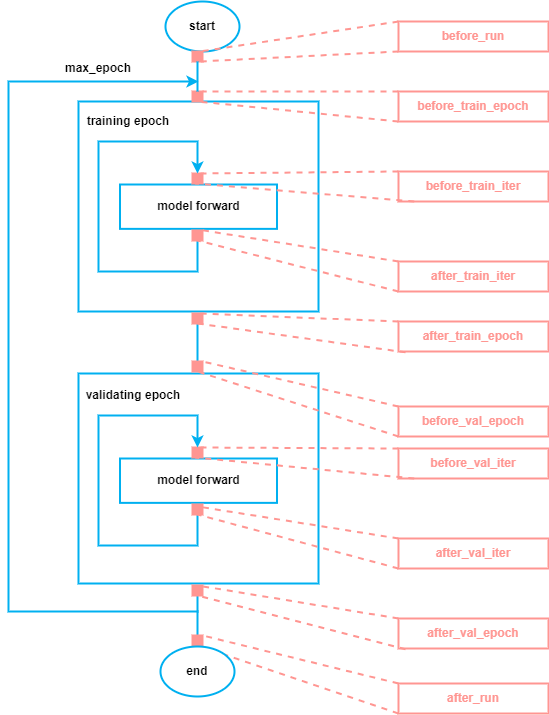

The diagram above was exported from draw.io. Its source (the exported page's mxGraphModel, read from the mxfile embedded in the PNG):
<mxGraphModel dx="2062" dy="1066" grid="1" gridSize="10" guides="1" tooltips="1" connect="1" arrows="1" fold="1" page="1" pageScale="1" pageWidth="827" pageHeight="1169" math="0" shadow="0">
  <root>
    <mxCell id="0" />
    <mxCell id="1" parent="0" />
    <mxCell id="wQ9ehyyti37WjqZ9d4Pg-1" value="" style="rounded=0;whiteSpace=wrap;html=1;strokeColor=#00B0F0;strokeWidth=2;fontSize=12;" vertex="1" parent="1">
      <mxGeometry x="225" y="512" width="240" height="210" as="geometry" />
    </mxCell>
    <mxCell id="wQ9ehyyti37WjqZ9d4Pg-2" value="" style="rounded=0;whiteSpace=wrap;html=1;strokeColor=#00B0F0;strokeWidth=2;fontSize=12;" vertex="1" parent="1">
      <mxGeometry x="225" y="240" width="240" height="210" as="geometry" />
    </mxCell>
    <mxCell id="wQ9ehyyti37WjqZ9d4Pg-3" value="&lt;font style=&quot;font-size: 12px;&quot;&gt;&lt;b style=&quot;font-size: 12px;&quot;&gt;model forward&lt;/b&gt;&lt;/font&gt;" style="rounded=0;whiteSpace=wrap;html=1;strokeColor=#00B0F0;strokeWidth=2;fontSize=12;" vertex="1" parent="1">
      <mxGeometry x="266.5" y="323" width="157" height="44.37" as="geometry" />
    </mxCell>
    <mxCell id="wQ9ehyyti37WjqZ9d4Pg-4" value="&lt;font style=&quot;font-size: 12px;&quot;&gt;&lt;b style=&quot;font-size: 12px;&quot;&gt;start&lt;/b&gt;&lt;/font&gt;" style="ellipse;whiteSpace=wrap;html=1;strokeColor=#00B0F0;strokeWidth=2;fontSize=12;" vertex="1" parent="1">
      <mxGeometry x="312" y="140" width="74" height="50" as="geometry" />
    </mxCell>
    <mxCell id="wQ9ehyyti37WjqZ9d4Pg-5" value="&lt;font style=&quot;font-size: 12px;&quot;&gt;training epoch&lt;/font&gt;" style="text;html=1;strokeColor=none;fillColor=none;align=center;verticalAlign=middle;whiteSpace=wrap;rounded=0;fontSize=12;strokeWidth=2;fontStyle=1" vertex="1" parent="1">
      <mxGeometry x="205" y="250" width="140" height="20" as="geometry" />
    </mxCell>
    <mxCell id="wQ9ehyyti37WjqZ9d4Pg-6" value="" style="endArrow=classic;html=1;strokeColor=#00B0F0;strokeWidth=2;fontSize=12;edgeStyle=elbowEdgeStyle;rounded=0;" edge="1" parent="1">
      <mxGeometry width="50" height="50" relative="1" as="geometry">
        <mxPoint x="345" y="750" as="sourcePoint" />
        <mxPoint x="345" y="220" as="targetPoint" />
        <Array as="points">
          <mxPoint x="155" y="490" />
        </Array>
      </mxGeometry>
    </mxCell>
    <mxCell id="wQ9ehyyti37WjqZ9d4Pg-7" style="edgeStyle=none;rounded=0;orthogonalLoop=1;jettySize=auto;html=1;exitX=0;exitY=0;exitDx=0;exitDy=0;entryX=1;entryY=0;entryDx=0;entryDy=0;dashed=1;endArrow=none;endFill=0;strokeColor=#FF9692;strokeWidth=2;fontSize=12;" edge="1" parent="1" source="wQ9ehyyti37WjqZ9d4Pg-9" target="wQ9ehyyti37WjqZ9d4Pg-11">
      <mxGeometry relative="1" as="geometry" />
    </mxCell>
    <mxCell id="wQ9ehyyti37WjqZ9d4Pg-8" style="edgeStyle=none;rounded=0;orthogonalLoop=1;jettySize=auto;html=1;exitX=0;exitY=1;exitDx=0;exitDy=0;entryX=0.5;entryY=1;entryDx=0;entryDy=0;dashed=1;endArrow=none;endFill=0;strokeColor=#FF9692;strokeWidth=2;fontSize=12;" edge="1" parent="1" source="wQ9ehyyti37WjqZ9d4Pg-9" target="wQ9ehyyti37WjqZ9d4Pg-11">
      <mxGeometry relative="1" as="geometry" />
    </mxCell>
    <mxCell id="wQ9ehyyti37WjqZ9d4Pg-9" value="&lt;font color=&quot;#ff9692&quot; style=&quot;font-size: 12px;&quot;&gt;&lt;b style=&quot;font-size: 12px;&quot;&gt;before_train_epoch&lt;/b&gt;&lt;/font&gt;" style="rounded=0;whiteSpace=wrap;html=1;strokeColor=#FF9692;strokeWidth=2;fontSize=12;" vertex="1" parent="1">
      <mxGeometry x="545" y="230" width="150" height="30" as="geometry" />
    </mxCell>
    <mxCell id="wQ9ehyyti37WjqZ9d4Pg-10" value="" style="rounded=0;whiteSpace=wrap;html=1;strokeColor=#FF9692;strokeWidth=2;fontSize=12;fillColor=#FF9692;" vertex="1" parent="1">
      <mxGeometry x="339" y="190" width="10" height="10" as="geometry" />
    </mxCell>
    <mxCell id="wQ9ehyyti37WjqZ9d4Pg-11" value="" style="rounded=0;whiteSpace=wrap;html=1;strokeColor=#FF9692;strokeWidth=2;fontSize=12;fillColor=#FF9692;" vertex="1" parent="1">
      <mxGeometry x="339" y="230" width="10" height="10" as="geometry" />
    </mxCell>
    <mxCell id="wQ9ehyyti37WjqZ9d4Pg-12" value="" style="endArrow=none;html=1;strokeColor=#00B0F0;strokeWidth=2;endFill=0;exitX=0.5;exitY=1;exitDx=0;exitDy=0;fontSize=12;" edge="1" parent="1" source="wQ9ehyyti37WjqZ9d4Pg-10" target="wQ9ehyyti37WjqZ9d4Pg-11">
      <mxGeometry width="50" height="50" relative="1" as="geometry">
        <mxPoint x="349" y="220" as="sourcePoint" />
        <mxPoint x="349" y="290" as="targetPoint" />
      </mxGeometry>
    </mxCell>
    <mxCell id="wQ9ehyyti37WjqZ9d4Pg-13" style="rounded=0;orthogonalLoop=1;jettySize=auto;html=1;exitX=0;exitY=0;exitDx=0;exitDy=0;entryX=0.75;entryY=0;entryDx=0;entryDy=0;endArrow=none;endFill=0;strokeColor=#FF9692;strokeWidth=2;fontSize=12;dashed=1;" edge="1" parent="1" source="wQ9ehyyti37WjqZ9d4Pg-15" target="wQ9ehyyti37WjqZ9d4Pg-10">
      <mxGeometry relative="1" as="geometry" />
    </mxCell>
    <mxCell id="wQ9ehyyti37WjqZ9d4Pg-14" style="edgeStyle=none;rounded=0;orthogonalLoop=1;jettySize=auto;html=1;exitX=0;exitY=1;exitDx=0;exitDy=0;entryX=0.75;entryY=1;entryDx=0;entryDy=0;dashed=1;endArrow=none;endFill=0;strokeColor=#FF9692;strokeWidth=2;fontSize=12;" edge="1" parent="1" source="wQ9ehyyti37WjqZ9d4Pg-15" target="wQ9ehyyti37WjqZ9d4Pg-10">
      <mxGeometry relative="1" as="geometry" />
    </mxCell>
    <mxCell id="wQ9ehyyti37WjqZ9d4Pg-15" value="&lt;font color=&quot;#ff9692&quot; style=&quot;font-size: 12px;&quot;&gt;&lt;b style=&quot;font-size: 12px;&quot;&gt;before_run&lt;/b&gt;&lt;/font&gt;" style="rounded=0;whiteSpace=wrap;html=1;strokeColor=#FF9692;strokeWidth=2;fontSize=12;" vertex="1" parent="1">
      <mxGeometry x="545" y="160" width="150" height="30" as="geometry" />
    </mxCell>
    <mxCell id="wQ9ehyyti37WjqZ9d4Pg-16" value="&lt;font color=&quot;#ff9692&quot; style=&quot;font-size: 12px;&quot;&gt;&lt;b style=&quot;font-size: 12px;&quot;&gt;before_train_iter&lt;/b&gt;&lt;/font&gt;" style="rounded=0;whiteSpace=wrap;html=1;strokeColor=#FF9692;strokeWidth=2;fontSize=12;" vertex="1" parent="1">
      <mxGeometry x="545" y="310" width="150" height="30" as="geometry" />
    </mxCell>
    <mxCell id="wQ9ehyyti37WjqZ9d4Pg-17" value="&lt;font color=&quot;#ff9692&quot; style=&quot;font-size: 12px;&quot;&gt;&lt;b style=&quot;font-size: 12px;&quot;&gt;after_train_iter&lt;/b&gt;&lt;/font&gt;" style="rounded=0;whiteSpace=wrap;html=1;strokeColor=#FF9692;strokeWidth=2;fontSize=12;" vertex="1" parent="1">
      <mxGeometry x="545" y="400" width="150" height="30" as="geometry" />
    </mxCell>
    <mxCell id="wQ9ehyyti37WjqZ9d4Pg-18" value="" style="rounded=0;whiteSpace=wrap;html=1;strokeColor=#FF9692;strokeWidth=2;fontSize=12;fillColor=#FF9692;" vertex="1" parent="1">
      <mxGeometry x="339" y="312" width="10" height="10" as="geometry" />
    </mxCell>
    <mxCell id="wQ9ehyyti37WjqZ9d4Pg-19" value="" style="endArrow=classic;html=1;strokeColor=#00B0F0;strokeWidth=2;fontSize=12;entryX=0.5;entryY=0;entryDx=0;entryDy=0;edgeStyle=orthogonalEdgeStyle;elbow=vertical;exitX=0.5;exitY=1;exitDx=0;exitDy=0;rounded=0;" edge="1" parent="1" source="wQ9ehyyti37WjqZ9d4Pg-20" target="wQ9ehyyti37WjqZ9d4Pg-18">
      <mxGeometry width="50" height="50" relative="1" as="geometry">
        <mxPoint x="349" y="460" as="sourcePoint" />
        <mxPoint x="349" y="375.6300000000001" as="targetPoint" />
        <Array as="points">
          <mxPoint x="344" y="410" />
          <mxPoint x="245" y="410" />
          <mxPoint x="245" y="280" />
          <mxPoint x="344" y="280" />
        </Array>
      </mxGeometry>
    </mxCell>
    <mxCell id="wQ9ehyyti37WjqZ9d4Pg-20" value="" style="rounded=0;whiteSpace=wrap;html=1;strokeColor=#FF9692;strokeWidth=2;fontSize=12;fillColor=#FF9692;" vertex="1" parent="1">
      <mxGeometry x="339" y="369" width="10" height="10" as="geometry" />
    </mxCell>
    <mxCell id="wQ9ehyyti37WjqZ9d4Pg-21" style="edgeStyle=none;rounded=0;orthogonalLoop=1;jettySize=auto;html=1;exitX=0;exitY=0;exitDx=0;exitDy=0;entryX=0.5;entryY=0;entryDx=0;entryDy=0;dashed=1;endArrow=none;endFill=0;strokeColor=#FF9692;strokeWidth=2;fontSize=12;" edge="1" parent="1" source="wQ9ehyyti37WjqZ9d4Pg-16" target="wQ9ehyyti37WjqZ9d4Pg-18">
      <mxGeometry relative="1" as="geometry">
        <mxPoint x="555" y="190" as="sourcePoint" />
        <mxPoint x="369" y="210" as="targetPoint" />
      </mxGeometry>
    </mxCell>
    <mxCell id="wQ9ehyyti37WjqZ9d4Pg-22" style="edgeStyle=none;rounded=0;orthogonalLoop=1;jettySize=auto;html=1;exitX=0.105;exitY=1;exitDx=0;exitDy=0;entryX=0.25;entryY=1;entryDx=0;entryDy=0;dashed=1;endArrow=none;endFill=0;strokeColor=#FF9692;strokeWidth=2;fontSize=12;exitPerimeter=0;" edge="1" parent="1" source="wQ9ehyyti37WjqZ9d4Pg-16" target="wQ9ehyyti37WjqZ9d4Pg-18">
      <mxGeometry relative="1" as="geometry">
        <mxPoint x="555" y="310" as="sourcePoint" />
        <mxPoint x="359" y="363.6300000000001" as="targetPoint" />
      </mxGeometry>
    </mxCell>
    <mxCell id="wQ9ehyyti37WjqZ9d4Pg-23" style="edgeStyle=none;rounded=0;orthogonalLoop=1;jettySize=auto;html=1;exitX=0;exitY=0;exitDx=0;exitDy=0;entryX=0.5;entryY=0;entryDx=0;entryDy=0;dashed=1;endArrow=none;endFill=0;strokeColor=#FF9692;strokeWidth=2;fontSize=12;" edge="1" parent="1" source="wQ9ehyyti37WjqZ9d4Pg-17">
      <mxGeometry relative="1" as="geometry">
        <mxPoint x="545" y="454" as="sourcePoint" />
        <mxPoint x="344" y="368" as="targetPoint" />
      </mxGeometry>
    </mxCell>
    <mxCell id="wQ9ehyyti37WjqZ9d4Pg-24" style="edgeStyle=none;rounded=0;orthogonalLoop=1;jettySize=auto;html=1;exitX=0;exitY=1;exitDx=0;exitDy=0;entryX=0.5;entryY=1;entryDx=0;entryDy=0;dashed=1;endArrow=none;endFill=0;strokeColor=#FF9692;strokeWidth=2;fontSize=12;" edge="1" parent="1" source="wQ9ehyyti37WjqZ9d4Pg-17" target="wQ9ehyyti37WjqZ9d4Pg-20">
      <mxGeometry relative="1" as="geometry">
        <mxPoint x="575" y="330" as="sourcePoint" />
        <mxPoint x="379" y="383.6300000000001" as="targetPoint" />
      </mxGeometry>
    </mxCell>
    <mxCell id="wQ9ehyyti37WjqZ9d4Pg-25" style="edgeStyle=orthogonalEdgeStyle;rounded=0;orthogonalLoop=1;jettySize=auto;html=1;exitX=0.5;exitY=1;exitDx=0;exitDy=0;entryX=0.5;entryY=0;entryDx=0;entryDy=0;endArrow=none;endFill=0;strokeColor=#00B0F0;strokeWidth=2;fontSize=12;" edge="1" parent="1" source="wQ9ehyyti37WjqZ9d4Pg-26" target="wQ9ehyyti37WjqZ9d4Pg-33">
      <mxGeometry relative="1" as="geometry" />
    </mxCell>
    <mxCell id="wQ9ehyyti37WjqZ9d4Pg-26" value="" style="rounded=0;whiteSpace=wrap;html=1;strokeColor=#FF9692;strokeWidth=2;fontSize=12;fillColor=#FF9692;" vertex="1" parent="1">
      <mxGeometry x="339" y="452" width="10" height="10" as="geometry" />
    </mxCell>
    <mxCell id="wQ9ehyyti37WjqZ9d4Pg-27" value="&lt;font color=&quot;#ff9692&quot; style=&quot;font-size: 12px;&quot;&gt;&lt;b style=&quot;font-size: 12px;&quot;&gt;after_train_epoch&lt;/b&gt;&lt;/font&gt;" style="rounded=0;whiteSpace=wrap;html=1;strokeColor=#FF9692;strokeWidth=2;fontSize=12;" vertex="1" parent="1">
      <mxGeometry x="545" y="460" width="150" height="30" as="geometry" />
    </mxCell>
    <mxCell id="wQ9ehyyti37WjqZ9d4Pg-28" style="edgeStyle=none;rounded=0;orthogonalLoop=1;jettySize=auto;html=1;exitX=0;exitY=0;exitDx=0;exitDy=0;entryX=0.5;entryY=0;entryDx=0;entryDy=0;dashed=1;endArrow=none;endFill=0;strokeColor=#FF9692;strokeWidth=2;fontSize=12;" edge="1" parent="1" source="wQ9ehyyti37WjqZ9d4Pg-27" target="wQ9ehyyti37WjqZ9d4Pg-26">
      <mxGeometry relative="1" as="geometry">
        <mxPoint x="555" y="510" as="sourcePoint" />
        <mxPoint x="359" y="465" as="targetPoint" />
      </mxGeometry>
    </mxCell>
    <mxCell id="wQ9ehyyti37WjqZ9d4Pg-29" style="edgeStyle=none;rounded=0;orthogonalLoop=1;jettySize=auto;html=1;entryX=0.5;entryY=1;entryDx=0;entryDy=0;dashed=1;endArrow=none;endFill=0;strokeColor=#FF9692;strokeWidth=2;fontSize=12;exitX=0.047;exitY=1.026;exitDx=0;exitDy=0;exitPerimeter=0;" edge="1" parent="1" source="wQ9ehyyti37WjqZ9d4Pg-27" target="wQ9ehyyti37WjqZ9d4Pg-26">
      <mxGeometry relative="1" as="geometry">
        <mxPoint x="555" y="631" as="sourcePoint" />
        <mxPoint x="369" y="475" as="targetPoint" />
      </mxGeometry>
    </mxCell>
    <mxCell id="wQ9ehyyti37WjqZ9d4Pg-30" style="edgeStyle=none;rounded=0;orthogonalLoop=1;jettySize=auto;html=1;exitX=0;exitY=0;exitDx=0;exitDy=0;entryX=1;entryY=0;entryDx=0;entryDy=0;dashed=1;endArrow=none;endFill=0;strokeColor=#FF9692;strokeWidth=2;fontSize=12;" edge="1" parent="1" source="wQ9ehyyti37WjqZ9d4Pg-32" target="wQ9ehyyti37WjqZ9d4Pg-33">
      <mxGeometry relative="1" as="geometry" />
    </mxCell>
    <mxCell id="wQ9ehyyti37WjqZ9d4Pg-31" style="edgeStyle=none;rounded=0;orthogonalLoop=1;jettySize=auto;html=1;exitX=0;exitY=1;exitDx=0;exitDy=0;entryX=0.5;entryY=1;entryDx=0;entryDy=0;dashed=1;endArrow=none;endFill=0;strokeColor=#FF9692;strokeWidth=2;fontSize=12;" edge="1" parent="1" source="wQ9ehyyti37WjqZ9d4Pg-32" target="wQ9ehyyti37WjqZ9d4Pg-33">
      <mxGeometry relative="1" as="geometry" />
    </mxCell>
    <mxCell id="wQ9ehyyti37WjqZ9d4Pg-32" value="&lt;font color=&quot;#ff9692&quot; style=&quot;font-size: 12px;&quot;&gt;&lt;b style=&quot;font-size: 12px;&quot;&gt;before_val_epoch&lt;/b&gt;&lt;/font&gt;" style="rounded=0;whiteSpace=wrap;html=1;strokeColor=#FF9692;strokeWidth=2;fontSize=12;" vertex="1" parent="1">
      <mxGeometry x="545" y="545" width="150" height="30" as="geometry" />
    </mxCell>
    <mxCell id="wQ9ehyyti37WjqZ9d4Pg-33" value="" style="rounded=0;whiteSpace=wrap;html=1;strokeColor=#FF9692;strokeWidth=2;fontSize=12;fillColor=#FF9692;" vertex="1" parent="1">
      <mxGeometry x="339" y="500" width="10" height="10" as="geometry" />
    </mxCell>
    <mxCell id="wQ9ehyyti37WjqZ9d4Pg-34" value="max_epoch" style="text;html=1;strokeColor=none;fillColor=none;align=center;verticalAlign=middle;whiteSpace=wrap;rounded=0;fontSize=12;fontStyle=1;strokeWidth=2;" vertex="1" parent="1">
      <mxGeometry x="225" y="197" width="40" height="20" as="geometry" />
    </mxCell>
    <mxCell id="wQ9ehyyti37WjqZ9d4Pg-35" value="&lt;font style=&quot;font-size: 12px;&quot;&gt;&lt;b style=&quot;font-size: 12px;&quot;&gt;model forward&lt;/b&gt;&lt;/font&gt;" style="rounded=0;whiteSpace=wrap;html=1;strokeColor=#00B0F0;strokeWidth=2;fontSize=12;" vertex="1" parent="1">
      <mxGeometry x="266.5" y="597" width="157" height="44.37" as="geometry" />
    </mxCell>
    <mxCell id="wQ9ehyyti37WjqZ9d4Pg-36" value="&lt;font style=&quot;font-size: 12px;&quot;&gt;validating epoch&lt;/font&gt;" style="text;html=1;strokeColor=none;fillColor=none;align=center;verticalAlign=middle;whiteSpace=wrap;rounded=0;fontSize=12;strokeWidth=2;fontStyle=1" vertex="1" parent="1">
      <mxGeometry x="210" y="524" width="140" height="20" as="geometry" />
    </mxCell>
    <mxCell id="wQ9ehyyti37WjqZ9d4Pg-37" value="&lt;font color=&quot;#ff9692&quot; style=&quot;font-size: 12px;&quot;&gt;&lt;b style=&quot;font-size: 12px;&quot;&gt;before_val_iter&lt;/b&gt;&lt;/font&gt;" style="rounded=0;whiteSpace=wrap;html=1;strokeColor=#FF9692;strokeWidth=2;fontSize=12;" vertex="1" parent="1">
      <mxGeometry x="545" y="587" width="150" height="30" as="geometry" />
    </mxCell>
    <mxCell id="wQ9ehyyti37WjqZ9d4Pg-38" value="&lt;font color=&quot;#ff9692&quot; style=&quot;font-size: 12px;&quot;&gt;&lt;b style=&quot;font-size: 12px;&quot;&gt;after_val_iter&lt;/b&gt;&lt;/font&gt;" style="rounded=0;whiteSpace=wrap;html=1;strokeColor=#FF9692;strokeWidth=2;fontSize=12;" vertex="1" parent="1">
      <mxGeometry x="545" y="677" width="150" height="30" as="geometry" />
    </mxCell>
    <mxCell id="wQ9ehyyti37WjqZ9d4Pg-39" value="" style="rounded=0;whiteSpace=wrap;html=1;strokeColor=#FF9692;strokeWidth=2;fontSize=12;fillColor=#FF9692;" vertex="1" parent="1">
      <mxGeometry x="339" y="586" width="10" height="10" as="geometry" />
    </mxCell>
    <mxCell id="wQ9ehyyti37WjqZ9d4Pg-40" value="" style="endArrow=classic;html=1;strokeColor=#00B0F0;strokeWidth=2;fontSize=12;entryX=0.5;entryY=0;entryDx=0;entryDy=0;edgeStyle=orthogonalEdgeStyle;elbow=vertical;exitX=0.5;exitY=1;exitDx=0;exitDy=0;rounded=0;" edge="1" parent="1" source="wQ9ehyyti37WjqZ9d4Pg-41" target="wQ9ehyyti37WjqZ9d4Pg-39">
      <mxGeometry width="50" height="50" relative="1" as="geometry">
        <mxPoint x="349" y="734" as="sourcePoint" />
        <mxPoint x="349" y="649.6300000000001" as="targetPoint" />
        <Array as="points">
          <mxPoint x="344" y="684" />
          <mxPoint x="245" y="684" />
          <mxPoint x="245" y="554" />
          <mxPoint x="344" y="554" />
        </Array>
      </mxGeometry>
    </mxCell>
    <mxCell id="wQ9ehyyti37WjqZ9d4Pg-41" value="" style="rounded=0;whiteSpace=wrap;html=1;strokeColor=#FF9692;strokeWidth=2;fontSize=12;fillColor=#FF9692;" vertex="1" parent="1">
      <mxGeometry x="339" y="643" width="10" height="10" as="geometry" />
    </mxCell>
    <mxCell id="wQ9ehyyti37WjqZ9d4Pg-42" style="edgeStyle=none;rounded=0;orthogonalLoop=1;jettySize=auto;html=1;exitX=0;exitY=0;exitDx=0;exitDy=0;entryX=0.5;entryY=0;entryDx=0;entryDy=0;dashed=1;endArrow=none;endFill=0;strokeColor=#FF9692;strokeWidth=2;fontSize=12;" edge="1" parent="1" source="wQ9ehyyti37WjqZ9d4Pg-37" target="wQ9ehyyti37WjqZ9d4Pg-39">
      <mxGeometry relative="1" as="geometry">
        <mxPoint x="555" y="467" as="sourcePoint" />
        <mxPoint x="369" y="487" as="targetPoint" />
      </mxGeometry>
    </mxCell>
    <mxCell id="wQ9ehyyti37WjqZ9d4Pg-43" style="edgeStyle=none;rounded=0;orthogonalLoop=1;jettySize=auto;html=1;exitX=0.105;exitY=1;exitDx=0;exitDy=0;entryX=0.25;entryY=1;entryDx=0;entryDy=0;dashed=1;endArrow=none;endFill=0;strokeColor=#FF9692;strokeWidth=2;fontSize=12;exitPerimeter=0;" edge="1" parent="1" source="wQ9ehyyti37WjqZ9d4Pg-37" target="wQ9ehyyti37WjqZ9d4Pg-39">
      <mxGeometry relative="1" as="geometry">
        <mxPoint x="555" y="587" as="sourcePoint" />
        <mxPoint x="359" y="640.6300000000001" as="targetPoint" />
      </mxGeometry>
    </mxCell>
    <mxCell id="wQ9ehyyti37WjqZ9d4Pg-44" style="edgeStyle=none;rounded=0;orthogonalLoop=1;jettySize=auto;html=1;exitX=0;exitY=0;exitDx=0;exitDy=0;entryX=0.5;entryY=0;entryDx=0;entryDy=0;dashed=1;endArrow=none;endFill=0;strokeColor=#FF9692;strokeWidth=2;fontSize=12;" edge="1" parent="1" source="wQ9ehyyti37WjqZ9d4Pg-38">
      <mxGeometry relative="1" as="geometry">
        <mxPoint x="545" y="731" as="sourcePoint" />
        <mxPoint x="344" y="645" as="targetPoint" />
      </mxGeometry>
    </mxCell>
    <mxCell id="wQ9ehyyti37WjqZ9d4Pg-45" style="edgeStyle=none;rounded=0;orthogonalLoop=1;jettySize=auto;html=1;exitX=0;exitY=1;exitDx=0;exitDy=0;entryX=0.5;entryY=1;entryDx=0;entryDy=0;dashed=1;endArrow=none;endFill=0;strokeColor=#FF9692;strokeWidth=2;fontSize=12;" edge="1" parent="1" source="wQ9ehyyti37WjqZ9d4Pg-38" target="wQ9ehyyti37WjqZ9d4Pg-41">
      <mxGeometry relative="1" as="geometry">
        <mxPoint x="575" y="607" as="sourcePoint" />
        <mxPoint x="379" y="660.6300000000001" as="targetPoint" />
      </mxGeometry>
    </mxCell>
    <mxCell id="wQ9ehyyti37WjqZ9d4Pg-46" style="edgeStyle=orthogonalEdgeStyle;rounded=0;orthogonalLoop=1;jettySize=auto;html=1;exitX=0.5;exitY=1;exitDx=0;exitDy=0;entryX=0.5;entryY=0;entryDx=0;entryDy=0;endArrow=none;endFill=0;strokeColor=#00B0F0;strokeWidth=2;fontSize=12;" edge="1" parent="1" source="wQ9ehyyti37WjqZ9d4Pg-47" target="wQ9ehyyti37WjqZ9d4Pg-54">
      <mxGeometry relative="1" as="geometry" />
    </mxCell>
    <mxCell id="wQ9ehyyti37WjqZ9d4Pg-47" value="" style="rounded=0;whiteSpace=wrap;html=1;strokeColor=#FF9692;strokeWidth=2;fontSize=12;fillColor=#FF9692;" vertex="1" parent="1">
      <mxGeometry x="339" y="724" width="10" height="10" as="geometry" />
    </mxCell>
    <mxCell id="wQ9ehyyti37WjqZ9d4Pg-48" value="&lt;font color=&quot;#ff9692&quot; style=&quot;font-size: 12px;&quot;&gt;&lt;b style=&quot;font-size: 12px;&quot;&gt;after_val_epoch&lt;/b&gt;&lt;/font&gt;" style="rounded=0;whiteSpace=wrap;html=1;strokeColor=#FF9692;strokeWidth=2;fontSize=12;" vertex="1" parent="1">
      <mxGeometry x="545" y="757" width="150" height="30" as="geometry" />
    </mxCell>
    <mxCell id="wQ9ehyyti37WjqZ9d4Pg-49" style="edgeStyle=none;rounded=0;orthogonalLoop=1;jettySize=auto;html=1;exitX=0;exitY=0;exitDx=0;exitDy=0;entryX=0.5;entryY=0;entryDx=0;entryDy=0;dashed=1;endArrow=none;endFill=0;strokeColor=#FF9692;strokeWidth=2;fontSize=12;" edge="1" parent="1" source="wQ9ehyyti37WjqZ9d4Pg-48" target="wQ9ehyyti37WjqZ9d4Pg-47">
      <mxGeometry relative="1" as="geometry">
        <mxPoint x="555" y="787" as="sourcePoint" />
        <mxPoint x="359" y="742" as="targetPoint" />
      </mxGeometry>
    </mxCell>
    <mxCell id="wQ9ehyyti37WjqZ9d4Pg-50" style="edgeStyle=none;rounded=0;orthogonalLoop=1;jettySize=auto;html=1;entryX=0.5;entryY=1;entryDx=0;entryDy=0;dashed=1;endArrow=none;endFill=0;strokeColor=#FF9692;strokeWidth=2;fontSize=12;exitX=0.047;exitY=1.026;exitDx=0;exitDy=0;exitPerimeter=0;" edge="1" parent="1" source="wQ9ehyyti37WjqZ9d4Pg-48" target="wQ9ehyyti37WjqZ9d4Pg-47">
      <mxGeometry relative="1" as="geometry">
        <mxPoint x="555" y="908" as="sourcePoint" />
        <mxPoint x="369" y="752" as="targetPoint" />
      </mxGeometry>
    </mxCell>
    <mxCell id="wQ9ehyyti37WjqZ9d4Pg-51" style="edgeStyle=none;rounded=0;orthogonalLoop=1;jettySize=auto;html=1;exitX=0;exitY=0;exitDx=0;exitDy=0;entryX=1;entryY=0;entryDx=0;entryDy=0;dashed=1;endArrow=none;endFill=0;strokeColor=#FF9692;strokeWidth=2;fontSize=12;" edge="1" parent="1" source="wQ9ehyyti37WjqZ9d4Pg-53" target="wQ9ehyyti37WjqZ9d4Pg-54">
      <mxGeometry relative="1" as="geometry" />
    </mxCell>
    <mxCell id="wQ9ehyyti37WjqZ9d4Pg-52" style="edgeStyle=none;rounded=0;orthogonalLoop=1;jettySize=auto;html=1;exitX=0;exitY=1;exitDx=0;exitDy=0;entryX=0.5;entryY=1;entryDx=0;entryDy=0;dashed=1;endArrow=none;endFill=0;strokeColor=#FF9692;strokeWidth=2;fontSize=12;" edge="1" parent="1" source="wQ9ehyyti37WjqZ9d4Pg-53" target="wQ9ehyyti37WjqZ9d4Pg-54">
      <mxGeometry relative="1" as="geometry" />
    </mxCell>
    <mxCell id="wQ9ehyyti37WjqZ9d4Pg-53" value="&lt;font color=&quot;#ff9692&quot; style=&quot;font-size: 12px;&quot;&gt;&lt;b style=&quot;font-size: 12px;&quot;&gt;after_run&lt;/b&gt;&lt;/font&gt;" style="rounded=0;whiteSpace=wrap;html=1;strokeColor=#FF9692;strokeWidth=2;fontSize=12;" vertex="1" parent="1">
      <mxGeometry x="545" y="822" width="150" height="30" as="geometry" />
    </mxCell>
    <mxCell id="wQ9ehyyti37WjqZ9d4Pg-54" value="" style="rounded=0;whiteSpace=wrap;html=1;strokeColor=#FF9692;strokeWidth=2;fontSize=12;fillColor=#FF9692;" vertex="1" parent="1">
      <mxGeometry x="339" y="774" width="10" height="10" as="geometry" />
    </mxCell>
    <mxCell id="wQ9ehyyti37WjqZ9d4Pg-55" value="&lt;font style=&quot;font-size: 12px;&quot;&gt;&lt;b style=&quot;font-size: 12px;&quot;&gt;end&lt;/b&gt;&lt;/font&gt;" style="ellipse;whiteSpace=wrap;html=1;strokeColor=#00B0F0;strokeWidth=2;fontSize=12;" vertex="1" parent="1">
      <mxGeometry x="307" y="785" width="74" height="50" as="geometry" />
    </mxCell>
  </root>
</mxGraphModel>